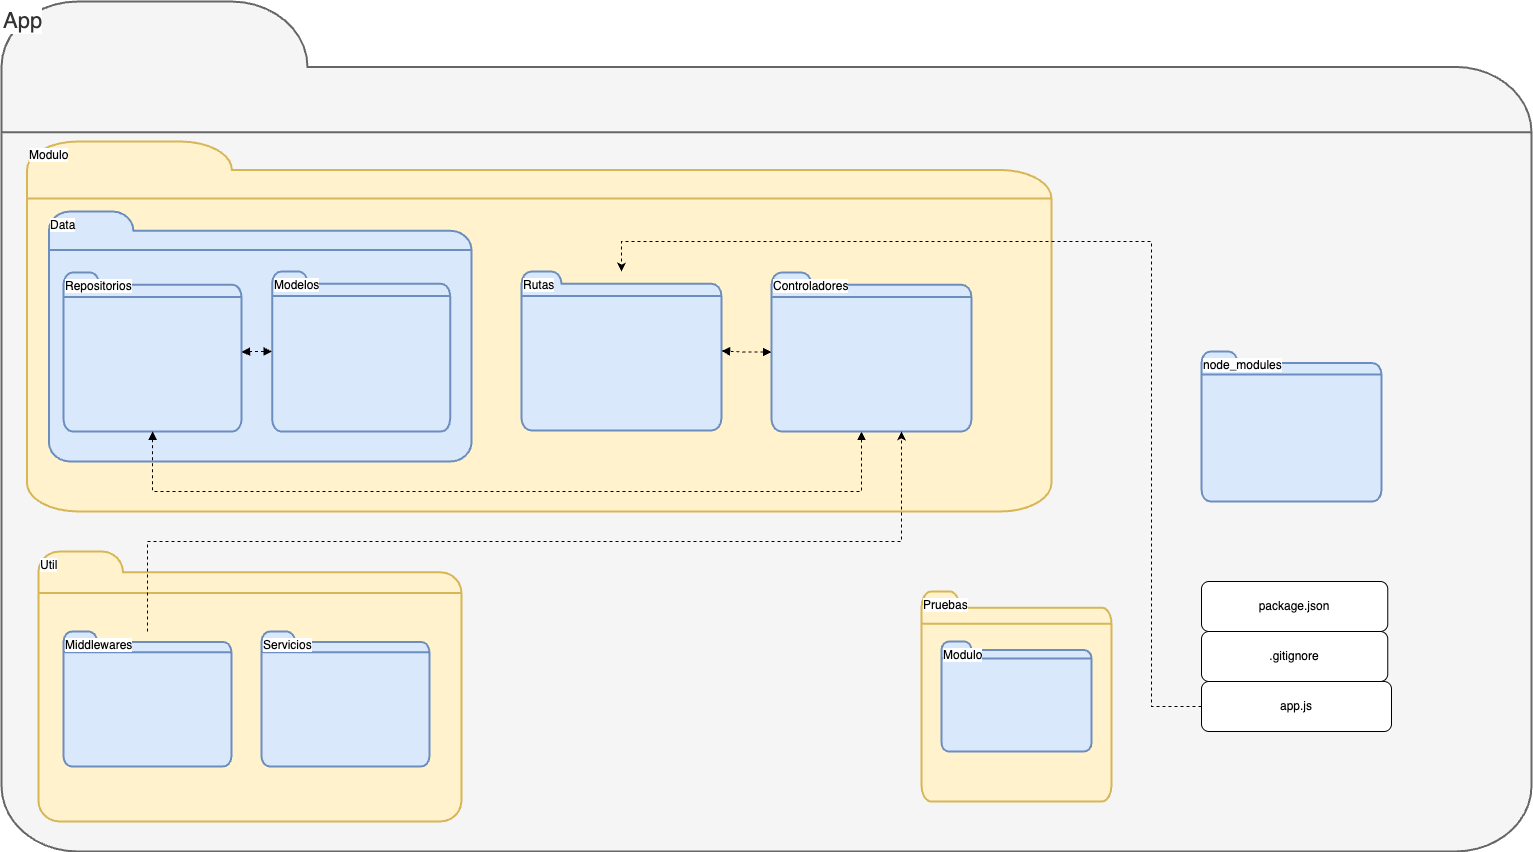

The diagram above was exported from draw.io. Its source (the exported page's mxGraphModel, read from the mxfile embedded in the PNG):
<mxGraphModel dx="1018" dy="1162" grid="1" gridSize="10" guides="1" tooltips="1" connect="1" arrows="1" fold="1" page="1" pageScale="1" pageWidth="827" pageHeight="1169" math="0" shadow="0">
  <root>
    <mxCell id="0" />
    <mxCell id="1" parent="0" />
    <mxCell id="3onJzVUEbPKIY3Znv8RQ-1" value="&lt;font style=&quot;font-size: 22px;&quot;&gt;App&lt;/font&gt;" style="html=1;verticalLabelPosition=middle;align=left;labelBackgroundColor=#ffffff;verticalAlign=top;strokeWidth=2;strokeColor=#666666;shadow=0;dashed=0;shape=mxgraph.ios7.icons.folder;labelPosition=center;fillColor=#f5f5f5;fontColor=#333333;movable=1;resizable=1;rotatable=1;deletable=1;editable=1;locked=0;connectable=1;" vertex="1" parent="1">
      <mxGeometry x="880" y="100" width="1530" height="850" as="geometry" />
    </mxCell>
    <mxCell id="3onJzVUEbPKIY3Znv8RQ-2" value="Modulo" style="html=1;verticalLabelPosition=middle;align=left;labelBackgroundColor=#ffffff;verticalAlign=top;strokeWidth=2;strokeColor=#d6b656;shadow=0;dashed=0;shape=mxgraph.ios7.icons.folder;labelPosition=center;horizontal=1;fillColor=#fff2cc;movable=1;resizable=1;rotatable=1;deletable=1;editable=1;locked=0;connectable=1;" vertex="1" parent="1">
      <mxGeometry x="905.51" y="240" width="1024.49" height="370" as="geometry" />
    </mxCell>
    <mxCell id="3onJzVUEbPKIY3Znv8RQ-4" value="Data" style="html=1;verticalLabelPosition=middle;align=left;labelBackgroundColor=#ffffff;verticalAlign=top;strokeWidth=2;strokeColor=#6c8ebf;shadow=0;dashed=0;shape=mxgraph.ios7.icons.folder;labelPosition=center;horizontal=1;fillColor=#dae8fc;movable=1;resizable=1;rotatable=1;deletable=1;editable=1;locked=0;connectable=1;" vertex="1" parent="1">
      <mxGeometry x="927.39" y="310" width="422.61" height="250" as="geometry" />
    </mxCell>
    <mxCell id="3onJzVUEbPKIY3Znv8RQ-6" value="app.js" style="rounded=1;whiteSpace=wrap;html=1;movable=1;resizable=1;rotatable=1;deletable=1;editable=1;locked=0;connectable=1;" vertex="1" parent="1">
      <mxGeometry x="2080" y="780" width="190" height="50" as="geometry" />
    </mxCell>
    <mxCell id="3onJzVUEbPKIY3Znv8RQ-8" value="Util" style="html=1;verticalLabelPosition=middle;align=left;labelBackgroundColor=#ffffff;verticalAlign=top;strokeWidth=2;strokeColor=#d6b656;shadow=0;dashed=0;shape=mxgraph.ios7.icons.folder;labelPosition=center;horizontal=1;fillColor=#fff2cc;movable=1;resizable=1;rotatable=1;deletable=1;editable=1;locked=0;connectable=1;" vertex="1" parent="1">
      <mxGeometry x="916.88" y="650" width="423.12" height="270" as="geometry" />
    </mxCell>
    <mxCell id="3onJzVUEbPKIY3Znv8RQ-9" value="Middlewares" style="html=1;verticalLabelPosition=middle;align=left;labelBackgroundColor=#ffffff;verticalAlign=top;strokeWidth=2;strokeColor=#6c8ebf;shadow=0;dashed=0;shape=mxgraph.ios7.icons.folder;labelPosition=center;horizontal=1;fillColor=#dae8fc;movable=1;resizable=1;rotatable=1;deletable=1;editable=1;locked=0;connectable=1;" vertex="1" parent="1">
      <mxGeometry x="942" y="730" width="168" height="135" as="geometry" />
    </mxCell>
    <mxCell id="3onJzVUEbPKIY3Znv8RQ-13" value="Pruebas" style="html=1;verticalLabelPosition=middle;align=left;labelBackgroundColor=#ffffff;verticalAlign=top;strokeWidth=2;strokeColor=#d6b656;shadow=0;dashed=0;shape=mxgraph.ios7.icons.folder;labelPosition=center;horizontal=1;fillColor=#fff2cc;movable=1;resizable=1;rotatable=1;deletable=1;editable=1;locked=0;connectable=1;" vertex="1" parent="1">
      <mxGeometry x="1799.9999999999998" y="690" width="190" height="210" as="geometry" />
    </mxCell>
    <mxCell id="3onJzVUEbPKIY3Znv8RQ-14" value="Modulo" style="html=1;verticalLabelPosition=middle;align=left;labelBackgroundColor=#ffffff;verticalAlign=top;strokeWidth=2;strokeColor=#6c8ebf;shadow=0;dashed=0;shape=mxgraph.ios7.icons.folder;labelPosition=center;horizontal=1;fillColor=#dae8fc;movable=1;resizable=1;rotatable=1;deletable=1;editable=1;locked=0;connectable=1;" vertex="1" parent="1">
      <mxGeometry x="1819.9999999999998" y="740" width="150" height="110" as="geometry" />
    </mxCell>
    <mxCell id="3onJzVUEbPKIY3Znv8RQ-17" value="package.json" style="rounded=1;whiteSpace=wrap;html=1;movable=1;resizable=1;rotatable=1;deletable=1;editable=1;locked=0;connectable=1;" vertex="1" parent="1">
      <mxGeometry x="2080" y="680" width="186.25" height="50" as="geometry" />
    </mxCell>
    <mxCell id="3onJzVUEbPKIY3Znv8RQ-19" value=".gitignore" style="rounded=1;whiteSpace=wrap;html=1;movable=1;resizable=1;rotatable=1;deletable=1;editable=1;locked=0;connectable=1;" vertex="1" parent="1">
      <mxGeometry x="2080" y="730" width="186.25" height="50" as="geometry" />
    </mxCell>
    <mxCell id="3onJzVUEbPKIY3Znv8RQ-20" value="Repositorios" style="html=1;verticalLabelPosition=middle;align=left;labelBackgroundColor=#ffffff;verticalAlign=top;strokeWidth=2;strokeColor=#6c8ebf;shadow=0;dashed=0;shape=mxgraph.ios7.icons.folder;labelPosition=center;horizontal=1;fillColor=#dae8fc;movable=1;resizable=1;rotatable=1;deletable=1;editable=1;locked=0;connectable=1;" vertex="1" parent="1">
      <mxGeometry x="942" y="371" width="178" height="159" as="geometry" />
    </mxCell>
    <mxCell id="3onJzVUEbPKIY3Znv8RQ-33" value="Rutas" style="html=1;verticalLabelPosition=middle;align=left;labelBackgroundColor=#ffffff;verticalAlign=top;strokeWidth=2;strokeColor=#6c8ebf;shadow=0;dashed=0;shape=mxgraph.ios7.icons.folder;labelPosition=center;horizontal=1;fillColor=#dae8fc;movable=1;resizable=1;rotatable=1;deletable=1;editable=1;locked=0;connectable=1;" vertex="1" parent="1">
      <mxGeometry x="1400" y="370" width="200" height="159" as="geometry" />
    </mxCell>
    <mxCell id="3RFV5Gad-cQX1PSbItPF-1" style="edgeStyle=orthogonalEdgeStyle;rounded=0;orthogonalLoop=1;jettySize=auto;html=1;dashed=1;startArrow=block;startFill=1;endArrow=block;endFill=1;" edge="1" parent="1" source="3onJzVUEbPKIY3Znv8RQ-34" target="3onJzVUEbPKIY3Znv8RQ-33">
      <mxGeometry relative="1" as="geometry" />
    </mxCell>
    <mxCell id="3RFV5Gad-cQX1PSbItPF-2" style="edgeStyle=orthogonalEdgeStyle;rounded=0;orthogonalLoop=1;jettySize=auto;html=1;startArrow=block;startFill=1;endArrow=block;endFill=1;dashed=1;" edge="1" parent="1" source="3onJzVUEbPKIY3Znv8RQ-34" target="3onJzVUEbPKIY3Znv8RQ-20">
      <mxGeometry relative="1" as="geometry">
        <Array as="points">
          <mxPoint x="1740" y="590" />
          <mxPoint x="1031" y="590" />
        </Array>
      </mxGeometry>
    </mxCell>
    <mxCell id="3onJzVUEbPKIY3Znv8RQ-34" value="Controladores" style="html=1;verticalLabelPosition=middle;align=left;labelBackgroundColor=#ffffff;verticalAlign=top;strokeWidth=2;strokeColor=#6c8ebf;shadow=0;dashed=0;shape=mxgraph.ios7.icons.folder;labelPosition=center;horizontal=1;fillColor=#dae8fc;movable=1;resizable=1;rotatable=1;deletable=1;editable=1;locked=0;connectable=1;" vertex="1" parent="1">
      <mxGeometry x="1650" y="371" width="200" height="159" as="geometry" />
    </mxCell>
    <mxCell id="3RFV5Gad-cQX1PSbItPF-3" style="edgeStyle=orthogonalEdgeStyle;rounded=0;orthogonalLoop=1;jettySize=auto;html=1;dashed=1;startArrow=block;startFill=1;endArrow=block;endFill=1;" edge="1" parent="1" source="3onJzVUEbPKIY3Znv8RQ-37" target="3onJzVUEbPKIY3Znv8RQ-20">
      <mxGeometry relative="1" as="geometry" />
    </mxCell>
    <mxCell id="3onJzVUEbPKIY3Znv8RQ-37" value="Modelos" style="html=1;verticalLabelPosition=middle;align=left;labelBackgroundColor=#ffffff;verticalAlign=top;strokeWidth=2;strokeColor=#6c8ebf;shadow=0;dashed=0;shape=mxgraph.ios7.icons.folder;labelPosition=center;horizontal=1;fillColor=#dae8fc;movable=1;resizable=1;rotatable=1;deletable=1;editable=1;locked=0;connectable=1;" vertex="1" parent="1">
      <mxGeometry x="1150.63" y="370" width="178" height="160" as="geometry" />
    </mxCell>
    <mxCell id="3onJzVUEbPKIY3Znv8RQ-40" value="node_modules" style="html=1;verticalLabelPosition=middle;align=left;labelBackgroundColor=#ffffff;verticalAlign=top;strokeWidth=2;strokeColor=#6c8ebf;shadow=0;dashed=0;shape=mxgraph.ios7.icons.folder;labelPosition=center;horizontal=1;fillColor=#dae8fc;movable=1;resizable=1;rotatable=1;deletable=1;editable=1;locked=0;connectable=1;" vertex="1" parent="1">
      <mxGeometry x="2080" y="450" width="180" height="150" as="geometry" />
    </mxCell>
    <mxCell id="3onJzVUEbPKIY3Znv8RQ-41" value="Servicios" style="html=1;verticalLabelPosition=middle;align=left;labelBackgroundColor=#ffffff;verticalAlign=top;strokeWidth=2;strokeColor=#6c8ebf;shadow=0;dashed=0;shape=mxgraph.ios7.icons.folder;labelPosition=center;horizontal=1;fillColor=#dae8fc;movable=1;resizable=1;rotatable=1;deletable=1;editable=1;locked=0;connectable=1;" vertex="1" parent="1">
      <mxGeometry x="1140" y="730" width="168" height="135" as="geometry" />
    </mxCell>
    <mxCell id="3RFV5Gad-cQX1PSbItPF-4" style="edgeStyle=orthogonalEdgeStyle;rounded=0;orthogonalLoop=1;jettySize=auto;html=1;dashed=1;" edge="1" parent="1" source="3onJzVUEbPKIY3Znv8RQ-9" target="3onJzVUEbPKIY3Znv8RQ-34">
      <mxGeometry relative="1" as="geometry">
        <Array as="points">
          <mxPoint x="1026" y="640" />
          <mxPoint x="1780" y="640" />
        </Array>
      </mxGeometry>
    </mxCell>
    <mxCell id="3RFV5Gad-cQX1PSbItPF-5" style="edgeStyle=orthogonalEdgeStyle;rounded=0;orthogonalLoop=1;jettySize=auto;html=1;dashed=1;" edge="1" parent="1" source="3onJzVUEbPKIY3Znv8RQ-6" target="3onJzVUEbPKIY3Znv8RQ-33">
      <mxGeometry relative="1" as="geometry">
        <Array as="points">
          <mxPoint x="2030" y="805" />
          <mxPoint x="2030" y="340" />
          <mxPoint x="1500" y="340" />
        </Array>
      </mxGeometry>
    </mxCell>
  </root>
</mxGraphModel>